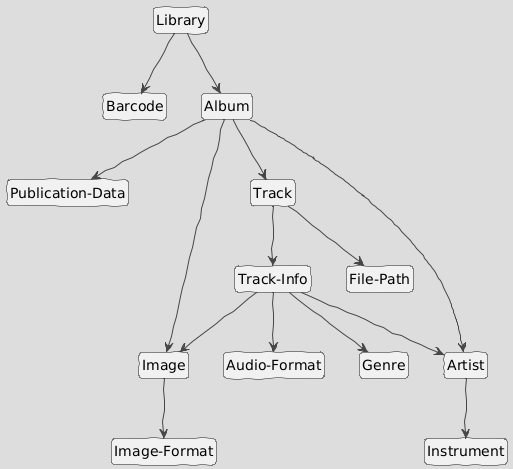

The diagram above was rendered by PlantUML. Its source (embedded in the PNG):
@startuml
!theme toy
  hide empty members
  hide circle

skinparam handwritten true

class "Library" as n0

class "Barcode" as n1
class "Album" as n2

class "Publication-Data" as n3

class "Image" as n4

class "Image-Format" as n5

class "Artist" as n6

class "Instrument" as n7

class "Track" as n8

class "Track-Info" as n9

class "Audio-Format" as n10

class "Genre" as n11

class "File-Path" as n12
  n0  -->  n1 
  n0  -->  n2 
  n2  -->  n6 
  n2  -->  n3 
  n2  -->  n8 
  n2  -->  n4 
  n4  -->  n5 
  n6  -->  n7 
  n8  -->  n12
  n8  -->  n9 
  n9  -->  n10
  n9  -->  n6 
  n9  -->  n4 
  n9  -->  n11
@enduml